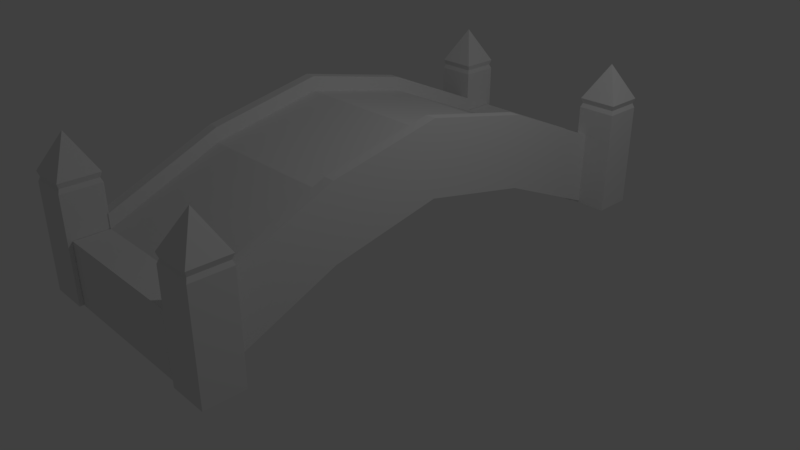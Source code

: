 # Source: Bridge.blend  (saved by Blender 2.79.0; exported with 4.5.12 LTS)
import bpy
from mathutils import Matrix  # noqa: F401  (used for matrix-valued properties, if any)

bpy.ops.wm.read_factory_settings(use_empty=True)
scene = bpy.context.scene
scene.name = 'Scene'

# ---- collections
col_collection_1 = bpy.data.collections.new('Collection 1'); scene.collection.children.link(col_collection_1)

# ---- materials (node trees are filled in below, after node groups)
mat_material = bpy.data.materials.new('Material')
mat_material.alpha_threshold = 0.0
mat_material.use_transparent_shadow = False
mat_material.roughness = 0.5
mat_material.line_color = (0.0, 0.0, 0.0, 1.0)

# ---- material node trees

# ---- world
world_world = bpy.data.worlds.new('World'); scene.world = world_world
world_world.color = (0.05088, 0.05088, 0.05088)
world_world.use_sun_shadow = False
world_world.sun_shadow_jitter_overblur = 0.0
world_world.cycles.sampling_method = 'MANUAL'

# ---- cameras
cam_camera = bpy.data.cameras.new('Camera')
cam_camera.clip_end = 100.0
cam_camera.lens = 35.0
cam_camera.sensor_width = 32.0
cam_camera.sensor_height = 18.0
cam_camera.ortho_scale = 7.314
cam_camera.dof.focus_distance = 0.0
cam_camera.dof.aperture_fstop = 128.0

# ---- lights
light_lamp = bpy.data.lights.new('Lamp', 'POINT')
light_lamp.transmission_factor = 0.0
light_lamp.cutoff_distance = 30.0
light_lamp.energy = 100.0
light_lamp.shadow_buffer_clip_start = 1.001
light_lamp.shadow_soft_size = 0.1
light_lamp.shadow_maximum_resolution = 0.006
light_lamp.use_absolute_resolution = True

# ---- meshes
me_cube_002 = bpy.data.meshes.new('Cube.002')
me_cube_002.from_pydata([(-1.007, -3.344, 0.1854), (-1.007, -3.344, 0.993), (-1.007, -2.879, 0.1854), (-1.007, -2.879, 0.993), (1.007, -3.344, 0.1854), (1.007, -3.344, 0.993), (1.007, -2.879, 0.1854), (1.007, -2.879, 0.993), (1.014, -3.4, 0.1935), (1.014, -3.4, 1.677), (1.014, -2.894, 0.1935), (1.014, -2.894, 1.677), (1.52, -3.4, 0.1935), (1.52, -3.4, 1.677), (1.52, -2.894, 0.1935), (1.52, -2.894, 1.677), (1.267, -3.147, 2.143), (1.035, -3.379, 1.609), (1.035, -2.915, 1.609), (1.498, -2.915, 1.609), (1.498, -3.379, 1.609), (1.014, -2.894, 1.553), (1.52, -2.894, 1.553), (1.52, -3.4, 1.553), (1.014, -3.4, 1.553), (-1.517, -3.4, 0.1935), (-1.517, -3.4, 1.677), (-1.517, -2.894, 0.1935), (-1.517, -2.894, 1.677), (-1.011, -3.4, 0.1935), (-1.011, -3.4, 1.677), (-1.011, -2.894, 0.1935), (-1.011, -2.894, 1.677), (-1.264, -3.147, 2.143), (-1.496, -3.379, 1.609), (-1.496, -2.915, 1.609), (-1.033, -2.915, 1.609), (-1.033, -3.379, 1.609), (-1.517, -2.894, 1.553), (-1.011, -2.894, 1.553), (-1.011, -3.4, 1.553), (-1.517, -3.4, 1.553)], [], [(0, 1, 3, 2), (2, 3, 7, 6), (6, 7, 5, 4), (4, 5, 1, 0), (2, 6, 4, 0), (7, 3, 1, 5), (17, 9, 11, 18), (18, 11, 15, 19), (19, 15, 13, 20), (20, 13, 9, 17), (10, 14, 12, 8), (15, 11, 16), (11, 9, 16), (13, 16, 9), (13, 15, 16), (23, 20, 17, 24), (22, 19, 20, 23), (21, 18, 19, 22), (24, 17, 18, 21), (8, 24, 21, 10), (10, 21, 22, 14), (14, 22, 23, 12), (12, 23, 24, 8), (34, 26, 28, 35), (35, 28, 32, 36), (36, 32, 30, 37), (37, 30, 26, 34), (27, 31, 29, 25), (32, 28, 33), (28, 26, 33), (30, 33, 26), (30, 32, 33), (40, 37, 34, 41), (39, 36, 37, 40), (38, 35, 36, 39), (41, 34, 35, 38), (25, 41, 38, 27), (27, 38, 39, 31), (31, 39, 40, 29), (29, 40, 41, 25)])
me_cube_002.use_remesh_preserve_volume = False
me_cube_002.use_remesh_preserve_attributes = False
me_cube_002.use_mirror_vertex_groups = False
me_cube_002.update()
me_cube = bpy.data.meshes.new('Cube')
me_cube.from_pydata([(0.0, -2.908, 0.2123), (-1.0, -2.908, 0.2123), (0.0, -2.908, 0.9913), (-1.0, -2.908, 0.9913), (0.0, 0.0, 1.162), (0.0, -1.454, 0.8506), (-1.0, -1.454, 0.8506), (-1.0, 9.537e-07, 1.162), (0.0, 0.0, 1.941), (0.0, -1.454, 1.63), (-1.0, -1.454, 1.63), (-1.0, 4.768e-07, 1.941), (-1.141, -2.908, 0.2123), (-1.141, -2.908, 0.9913), (-1.141, -1.454, 0.8506), (-1.141, 0.0, 1.162), (-1.141, -1.454, 1.63), (-1.141, 0.0, 1.941), (-1.0, -2.908, 1.182), (-1.0, -1.453, 1.82), (-1.0, 0.0, 2.132), (-1.141, -1.453, 1.82), (-1.141, 0.0, 2.132), (-1.141, -2.908, 1.182)], [], [(5, 0, 1, 6), (9, 10, 3, 2), (5, 9, 2, 0), (0, 2, 3, 1), (7, 6, 14, 15), (3, 10, 19, 18), (4, 8, 9, 5), (8, 11, 10, 9), (4, 5, 6, 7), (12, 13, 16, 14), (14, 16, 17, 15), (16, 13, 23, 21), (6, 1, 12, 14), (1, 3, 13, 12), (18, 19, 21, 23), (19, 20, 22, 21), (17, 16, 21, 22), (10, 11, 20, 19), (13, 3, 18, 23)])
me_cube.materials.append(mat_material)
me_cube.use_remesh_preserve_volume = False
me_cube.use_remesh_preserve_attributes = False
me_cube.use_mirror_vertex_groups = False
me_cube.update()

# ---- objects
ob_bridgepillars = bpy.data.objects.new('BridgePillars', me_cube_002)
ob_mainbridge = bpy.data.objects.new('MainBridge', me_cube)
ob_lamp = bpy.data.objects.new('Lamp', light_lamp)
ob_camera = bpy.data.objects.new('Camera', cam_camera)

# ---- transforms, parenting, visibility, modifiers, constraints
ob_bridgepillars.location = (0.0, 0.0, 0.0)
ob_bridgepillars.lineart.crease_threshold = 0.0
_m = ob_bridgepillars.modifiers.new('Mirror', 'MIRROR')
_m.use_axis = (False, True, False)
ob_mainbridge.location = (0.0, 0.0, 0.0)
ob_mainbridge.lock_rotations_4d = False
ob_mainbridge.empty_display_type = 'ARROWS'
ob_mainbridge.lineart.crease_threshold = 0.0
_m = ob_mainbridge.modifiers.new('Mirror', 'MIRROR')
_m.use_axis = (True, True, False)
_m.use_clip = True
ob_lamp.location = (4.076, 1.005, 5.904)
ob_lamp.rotation_euler = (0.6503, 0.05522, 1.866)
ob_lamp.lock_rotations_4d = False
ob_lamp.empty_display_type = 'ARROWS'
ob_lamp.color = (0.0, 0.0, 0.0, 0.0)
ob_lamp.lineart.crease_threshold = 0.0
ob_camera.location = (7.481, -6.508, 5.344)
ob_camera.rotation_euler = (1.109, 0.0, 0.8149)
ob_camera.lock_rotations_4d = False
ob_camera.empty_display_type = 'ARROWS'
ob_camera.color = (0.0, 0.0, 0.0, 0.0)
ob_camera.display_type = 'WIRE'
ob_camera.lineart.crease_threshold = 0.0

# ---- collection membership
col_collection_1.objects.link(ob_bridgepillars)
col_collection_1.objects.link(ob_mainbridge)
col_collection_1.objects.link(ob_lamp)
col_collection_1.objects.link(ob_camera)

# ---- scene / render settings (as saved in the file)
scene.camera = ob_camera
scene.frame_start = 1; scene.frame_end = 250; scene.frame_set(1)
scene.render.engine = 'BLENDER_EEVEE_NEXT'
scene.render.resolution_percentage = 50
scene.render.dither_intensity = 0.0
scene.cycles.use_denoising = False
scene.cycles.samples = 128
scene.cycles.sampling_pattern = 'TABULATED_SOBOL'
scene.cycles.use_adaptive_sampling = False
scene.cycles.use_light_tree = False
scene.cycles.blur_glossy = 0.0
scene.cycles.sample_clamp_indirect = 0.0
scene.view_settings.view_transform = 'Standard'
bpy.context.view_layer.update()
